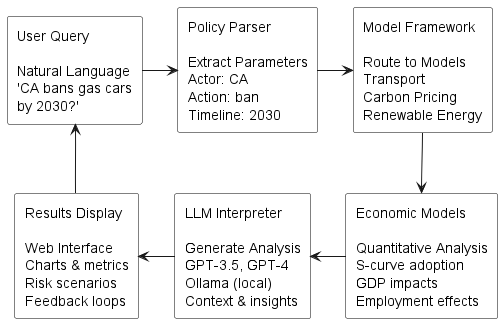

The diagram above was rendered by PlantUML. Its source (embedded in the PNG):
@startuml
!define RECTANGLE rectangle
skinparam rectangle {
  BackgroundColor white
  BorderColor black
}

RECTANGLE "User Query\n\nNatural Language\n'CA bans gas cars\nby 2030?'" as Q

RECTANGLE "Policy Parser\n\nExtract Parameters\nActor: CA\nAction: ban\nTimeline: 2030" as P

RECTANGLE "Model Framework\n\nRoute to Models\nTransport\nCarbon Pricing\nRenewable Energy" as F

RECTANGLE "Economic Models\n\nQuantitative Analysis\nS-curve adoption\nGDP impacts\nEmployment effects" as M

RECTANGLE "LLM Interpreter\n\nGenerate Analysis\nGPT-3.5, GPT-4\nOllama (local)\nContext & insights" as L

RECTANGLE "Results Display\n\nWeb Interface\nCharts & metrics\nRisk scenarios\nFeedback loops" as R

Q -right-> P
P -right-> F
F -down-> M
M -left-> L
L -left-> R
R -up-> Q

@enduml